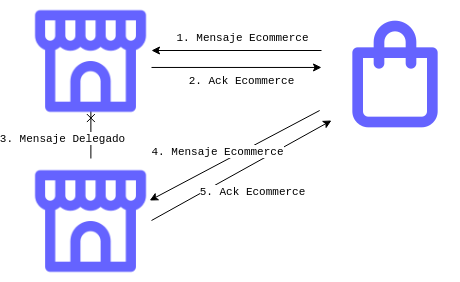

The diagram above was exported from draw.io. Its source (the exported page's mxGraphModel, read from the mxfile embedded in the PNG):
<mxGraphModel dx="989" dy="546" grid="1" gridSize="10" guides="1" tooltips="1" connect="1" arrows="1" fold="1" page="1" pageScale="1" pageWidth="850" pageHeight="1100" math="0" shadow="0">
  <root>
    <mxCell id="0" />
    <mxCell id="1" parent="0" />
    <mxCell id="NbXeHHf2r-mTB4VkcAwO-5" value="" style="rounded=0;orthogonalLoop=1;jettySize=auto;html=1;" parent="1" edge="1">
      <mxGeometry relative="1" as="geometry">
        <mxPoint x="540" y="190" as="targetPoint" />
        <mxPoint x="360" y="290" as="sourcePoint" />
      </mxGeometry>
    </mxCell>
    <mxCell id="NbXeHHf2r-mTB4VkcAwO-6" value="5. Ack Ecommerce" style="edgeLabel;html=1;align=center;verticalAlign=middle;resizable=0;points=[];fontFamily=Courier New;" parent="NbXeHHf2r-mTB4VkcAwO-5" vertex="1" connectable="0">
      <mxGeometry x="-0.0263" y="-2" relative="1" as="geometry">
        <mxPoint x="12" y="17" as="offset" />
      </mxGeometry>
    </mxCell>
    <mxCell id="NbXeHHf2r-mTB4VkcAwO-8" style="rounded=0;orthogonalLoop=1;jettySize=auto;html=1;endArrow=classic;endFill=1;" parent="1" edge="1">
      <mxGeometry relative="1" as="geometry">
        <mxPoint x="358.17" y="270" as="targetPoint" />
        <mxPoint x="528.17" y="180" as="sourcePoint" />
      </mxGeometry>
    </mxCell>
    <mxCell id="NbXeHHf2r-mTB4VkcAwO-9" value="4. Mensaje Ecommerce" style="edgeLabel;html=1;align=center;verticalAlign=middle;resizable=0;points=[];fontFamily=Courier New;" parent="NbXeHHf2r-mTB4VkcAwO-8" vertex="1" connectable="0">
      <mxGeometry x="-0.2632" relative="1" as="geometry">
        <mxPoint x="-40" y="7" as="offset" />
      </mxGeometry>
    </mxCell>
    <mxCell id="NbXeHHf2r-mTB4VkcAwO-12" style="rounded=0;orthogonalLoop=1;jettySize=auto;html=1;endArrow=classic;endFill=1;" parent="1" edge="1">
      <mxGeometry relative="1" as="geometry">
        <mxPoint x="360" y="120" as="targetPoint" />
        <mxPoint x="530" y="120" as="sourcePoint" />
      </mxGeometry>
    </mxCell>
    <mxCell id="NbXeHHf2r-mTB4VkcAwO-13" value="1. Mensaje Ecommerce" style="edgeLabel;html=1;align=center;verticalAlign=middle;resizable=0;points=[];fontFamily=Courier New;" parent="NbXeHHf2r-mTB4VkcAwO-12" vertex="1" connectable="0">
      <mxGeometry x="-0.2632" relative="1" as="geometry">
        <mxPoint x="-17" y="-13" as="offset" />
      </mxGeometry>
    </mxCell>
    <mxCell id="NbXeHHf2r-mTB4VkcAwO-14" style="rounded=0;orthogonalLoop=1;jettySize=auto;html=1;endArrow=classic;endFill=1;" parent="1" edge="1">
      <mxGeometry relative="1" as="geometry">
        <mxPoint x="530" y="136.96" as="targetPoint" />
        <mxPoint x="360" y="136.96" as="sourcePoint" />
      </mxGeometry>
    </mxCell>
    <mxCell id="NbXeHHf2r-mTB4VkcAwO-15" value="2. Ack Ecommerce" style="edgeLabel;html=1;align=center;verticalAlign=middle;resizable=0;points=[];fontFamily=Courier New;" parent="NbXeHHf2r-mTB4VkcAwO-14" vertex="1" connectable="0">
      <mxGeometry x="-0.2632" relative="1" as="geometry">
        <mxPoint x="27" y="13" as="offset" />
      </mxGeometry>
    </mxCell>
    <mxCell id="V2c4Y4WEKg8giVbGx2XO-1" style="rounded=0;orthogonalLoop=1;jettySize=auto;html=1;endArrow=none;endFill=0;startArrow=cross;startFill=0;entryX=0.5;entryY=0;entryDx=0;entryDy=0;exitX=0.5;exitY=1;exitDx=0;exitDy=0;" parent="1" edge="1">
      <mxGeometry relative="1" as="geometry">
        <mxPoint x="299.3900000000001" y="228" as="targetPoint" />
        <mxPoint x="299.3900000000001" y="179.55999999999995" as="sourcePoint" />
      </mxGeometry>
    </mxCell>
    <mxCell id="V2c4Y4WEKg8giVbGx2XO-2" value="3. Mensaje Delegado" style="edgeLabel;html=1;align=center;verticalAlign=middle;resizable=0;points=[];fontFamily=Courier New;" parent="V2c4Y4WEKg8giVbGx2XO-1" vertex="1" connectable="0">
      <mxGeometry x="-0.2632" relative="1" as="geometry">
        <mxPoint x="-29" y="10" as="offset" />
      </mxGeometry>
    </mxCell>
    <mxCell id="1clqMu1xn1fGEwAYje1S-1" value="" style="shape=image;html=1;verticalAlign=top;verticalLabelPosition=bottom;labelBackgroundColor=#ffffff;imageAspect=0;aspect=fixed;image=https://cdn1.iconfinder.com/data/icons/unicons-line-vol-6/24/store-alt-128.png;imageBackground=none;imageBorder=none;strokeWidth=4;" vertex="1" parent="1">
      <mxGeometry x="238.61" y="230" width="121.56" height="121.56" as="geometry" />
    </mxCell>
    <mxCell id="0ra5trowST_S6PMsS1OV-1" value="" style="shape=image;html=1;verticalAlign=top;verticalLabelPosition=bottom;labelBackgroundColor=#ffffff;imageAspect=0;aspect=fixed;image=https://cdn1.iconfinder.com/data/icons/unicons-line-vol-6/24/store-alt-128.png;imageBackground=none;imageBorder=none;strokeWidth=4;" vertex="1" parent="1">
      <mxGeometry x="238.61" y="70" width="121.56" height="121.56" as="geometry" />
    </mxCell>
    <mxCell id="DfuEdhbW0JIa8OavFCT4-1" value="" style="shape=image;html=1;verticalAlign=top;verticalLabelPosition=bottom;labelBackgroundColor=#ffffff;imageAspect=0;aspect=fixed;image=https://cdn1.iconfinder.com/data/icons/unicons-line-vol-5/24/shopping-bag-128.png;imageBackground=none;imageBorder=none;strokeWidth=4;" vertex="1" parent="1">
      <mxGeometry x="540" y="80" width="128" height="128" as="geometry" />
    </mxCell>
  </root>
</mxGraphModel>